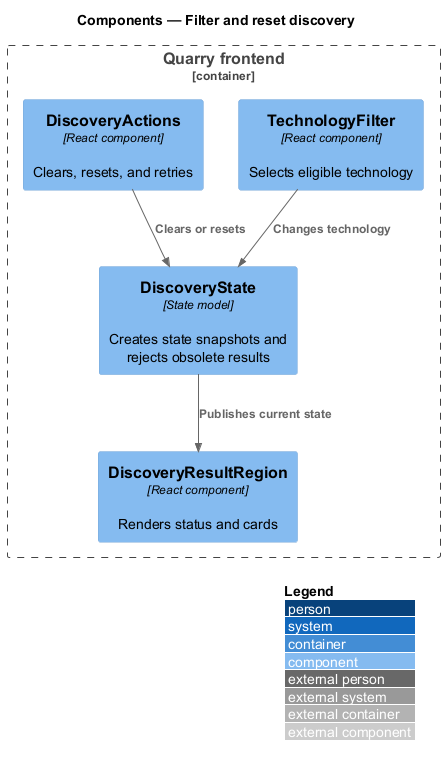

The diagram above was rendered by PlantUML. Its source (embedded in the PNG):
@startuml
!include <C4/C4_Component>
LAYOUT_WITH_LEGEND()
title Components — Filter and reset discovery
Container_Boundary(frontend, "Quarry frontend") {
 Component(filter, "TechnologyFilter", "React component", "Selects eligible technology")
 Component(actions, "DiscoveryActions", "React component", "Clears, resets, and retries")
 Component(state, "DiscoveryState", "State model", "Creates state snapshots and rejects obsolete results")
 Component(results, "DiscoveryResultRegion", "React component", "Renders status and cards")
}
Rel(filter, state, "Changes technology")
Rel(actions, state, "Clears or resets")
Rel(state, results, "Publishes current state")
@enduml